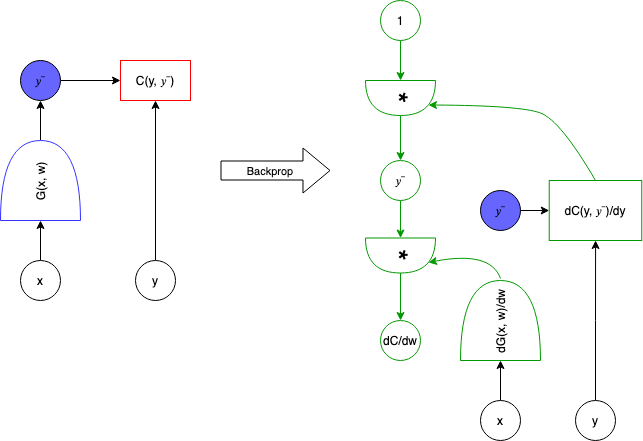

The diagram above was exported from draw.io. Its source (the exported page's mxGraphModel, read from the mxfile embedded in the PNG):
<mxGraphModel dx="1013" dy="571" grid="1" gridSize="10" guides="1" tooltips="1" connect="1" arrows="1" fold="1" page="1" pageScale="1" pageWidth="850" pageHeight="1100" math="0" shadow="0">
  <root>
    <mxCell id="0" />
    <mxCell id="1" parent="0" />
    <mxCell id="65" value="" style="edgeStyle=orthogonalEdgeStyle;rounded=0;orthogonalLoop=1;jettySize=auto;" edge="1" parent="1" source="58" target="59">
      <mxGeometry relative="1" as="geometry" />
    </mxCell>
    <mxCell id="58" value="x" style="ellipse;aspect=fixed;" vertex="1" parent="1">
      <mxGeometry x="120" y="320" width="40" height="40" as="geometry" />
    </mxCell>
    <mxCell id="66" value="" style="edgeStyle=orthogonalEdgeStyle;rounded=0;orthogonalLoop=1;jettySize=auto;" edge="1" parent="1" source="59" target="60">
      <mxGeometry relative="1" as="geometry" />
    </mxCell>
    <mxCell id="59" value="G(x, w)" style="shape=or;rotation=-90;strokeColor=#3333FF;" vertex="1" parent="1">
      <mxGeometry x="100" y="200" width="80" height="80" as="geometry" />
    </mxCell>
    <mxCell id="67" value="" style="edgeStyle=orthogonalEdgeStyle;rounded=0;orthogonalLoop=1;jettySize=auto;" edge="1" parent="1" source="60" target="61">
      <mxGeometry relative="1" as="geometry" />
    </mxCell>
    <mxCell id="60" value="𝑦¯" style="ellipse;aspect=fixed;fillColor=#6666FF;" vertex="1" parent="1">
      <mxGeometry x="120" y="120" width="40" height="40" as="geometry" />
    </mxCell>
    <mxCell id="61" value="C(y, 𝑦¯)" style="rounded=0;strokeColor=#FF0000;" vertex="1" parent="1">
      <mxGeometry x="220" y="120" width="70" height="40" as="geometry" />
    </mxCell>
    <mxCell id="64" value="" style="edgeStyle=orthogonalEdgeStyle;rounded=0;orthogonalLoop=1;jettySize=auto;entryX=0.5;entryY=1;entryDx=0;entryDy=0;" edge="1" parent="1" source="62" target="61">
      <mxGeometry relative="1" as="geometry">
        <mxPoint x="245" y="250" as="targetPoint" />
      </mxGeometry>
    </mxCell>
    <mxCell id="62" value="y" style="ellipse;aspect=fixed;" vertex="1" parent="1">
      <mxGeometry x="235" y="320" width="40" height="40" as="geometry" />
    </mxCell>
    <mxCell id="68" value="Backprop" style="shape=flexArrow;endArrow=classic;endWidth=25;endSize=8.67;width=19;" edge="1" parent="1">
      <mxGeometry x="-0.0909" width="50" height="50" relative="1" as="geometry">
        <mxPoint x="320" y="230" as="sourcePoint" />
        <mxPoint x="430" y="230" as="targetPoint" />
        <mxPoint as="offset" />
      </mxGeometry>
    </mxCell>
    <mxCell id="92" value="" style="edgeStyle=orthogonalEdgeStyle;rounded=0;orthogonalLoop=1;jettySize=auto;fontSize=30;" edge="1" parent="1" source="69" target="90">
      <mxGeometry relative="1" as="geometry" />
    </mxCell>
    <mxCell id="69" value="x" style="ellipse;aspect=fixed;" vertex="1" parent="1">
      <mxGeometry x="580" y="460" width="40" height="40" as="geometry" />
    </mxCell>
    <mxCell id="72" value="" style="edgeStyle=orthogonalEdgeStyle;rounded=0;orthogonalLoop=1;jettySize=auto;" edge="1" parent="1" source="70" target="71">
      <mxGeometry relative="1" as="geometry" />
    </mxCell>
    <mxCell id="70" value="y" style="ellipse;aspect=fixed;" vertex="1" parent="1">
      <mxGeometry x="675" y="460" width="40" height="40" as="geometry" />
    </mxCell>
    <mxCell id="71" value="dC(y, 𝑦¯)/dy" style="rounded=0;strokeColor=#009900;fillColor=none;" vertex="1" parent="1">
      <mxGeometry x="648.75" y="240" width="92.5" height="60" as="geometry" />
    </mxCell>
    <mxCell id="76" value="" style="edgeStyle=orthogonalEdgeStyle;rounded=0;orthogonalLoop=1;jettySize=auto;" edge="1" parent="1" source="75" target="71">
      <mxGeometry relative="1" as="geometry" />
    </mxCell>
    <mxCell id="75" value="𝑦¯" style="ellipse;aspect=fixed;fillColor=#6666FF;" vertex="1" parent="1">
      <mxGeometry x="580" y="250" width="40" height="40" as="geometry" />
    </mxCell>
    <mxCell id="79" value="" style="edgeStyle=orthogonalEdgeStyle;rounded=0;orthogonalLoop=1;jettySize=auto;fontSize=30;strokeColor=#009900;" edge="1" parent="1" source="77" target="78">
      <mxGeometry relative="1" as="geometry" />
    </mxCell>
    <mxCell id="77" value="1" style="ellipse;aspect=fixed;strokeColor=#009900;" vertex="1" parent="1">
      <mxGeometry x="480" y="60" width="40" height="40" as="geometry" />
    </mxCell>
    <mxCell id="84" style="edgeStyle=orthogonalEdgeStyle;rounded=0;orthogonalLoop=1;jettySize=auto;exitX=1;exitY=0.5;exitDx=0;exitDy=0;exitPerimeter=0;entryX=0.5;entryY=0;entryDx=0;entryDy=0;fontSize=30;strokeColor=#009900;" edge="1" parent="1" source="78" target="80">
      <mxGeometry relative="1" as="geometry" />
    </mxCell>
    <mxCell id="78" value="*" style="shape=or;strokeColor=#009900;fillColor=none;rotation=90;fontSize=30;" vertex="1" parent="1">
      <mxGeometry x="482.5" y="122.5" width="35" height="70" as="geometry" />
    </mxCell>
    <mxCell id="85" style="edgeStyle=orthogonalEdgeStyle;rounded=0;orthogonalLoop=1;jettySize=auto;exitX=0.5;exitY=1;exitDx=0;exitDy=0;entryX=0;entryY=0.5;entryDx=0;entryDy=0;entryPerimeter=0;fontSize=30;strokeColor=#009900;" edge="1" parent="1" source="80" target="81">
      <mxGeometry relative="1" as="geometry" />
    </mxCell>
    <mxCell id="80" value="𝑦¯" style="ellipse;aspect=fixed;strokeColor=#009900;" vertex="1" parent="1">
      <mxGeometry x="480" y="220" width="40" height="40" as="geometry" />
    </mxCell>
    <mxCell id="87" value="" style="edgeStyle=orthogonalEdgeStyle;rounded=0;orthogonalLoop=1;jettySize=auto;fontSize=30;strokeColor=#009900;" edge="1" parent="1" source="81" target="82">
      <mxGeometry relative="1" as="geometry" />
    </mxCell>
    <mxCell id="81" value="*" style="shape=or;strokeColor=#009900;fillColor=none;rotation=90;fontSize=30;" vertex="1" parent="1">
      <mxGeometry x="482.5" y="280" width="35" height="70" as="geometry" />
    </mxCell>
    <mxCell id="82" value="dC/dw" style="ellipse;aspect=fixed;strokeColor=#009900;" vertex="1" parent="1">
      <mxGeometry x="480" y="380" width="40" height="40" as="geometry" />
    </mxCell>
    <mxCell id="89" value="" style="curved=1;endArrow=classic;fontSize=30;exitX=0.5;exitY=0;exitDx=0;exitDy=0;entryX=0.7;entryY=0.1;entryDx=0;entryDy=0;entryPerimeter=0;strokeColor=#009900;" edge="1" parent="1" source="71" target="78">
      <mxGeometry width="50" height="50" relative="1" as="geometry">
        <mxPoint x="460" y="310" as="sourcePoint" />
        <mxPoint x="510" y="260" as="targetPoint" />
        <Array as="points">
          <mxPoint x="660" y="180" />
          <mxPoint x="620" y="165" />
        </Array>
      </mxGeometry>
    </mxCell>
    <mxCell id="90" value="dG(x, w)/dw" style="shape=or;rotation=-90;strokeColor=#009900;" vertex="1" parent="1">
      <mxGeometry x="560" y="340" width="80" height="80" as="geometry" />
    </mxCell>
    <mxCell id="91" value="" style="curved=1;endArrow=classic;fontSize=30;entryX=0.7;entryY=0.1;entryDx=0;entryDy=0;entryPerimeter=0;strokeColor=#009900;" edge="1" parent="1" target="81">
      <mxGeometry width="50" height="50" relative="1" as="geometry">
        <mxPoint x="600" y="338" as="sourcePoint" />
        <mxPoint x="425" y="262.25" as="targetPoint" />
        <Array as="points">
          <mxPoint x="590" y="310" />
        </Array>
      </mxGeometry>
    </mxCell>
  </root>
</mxGraphModel>